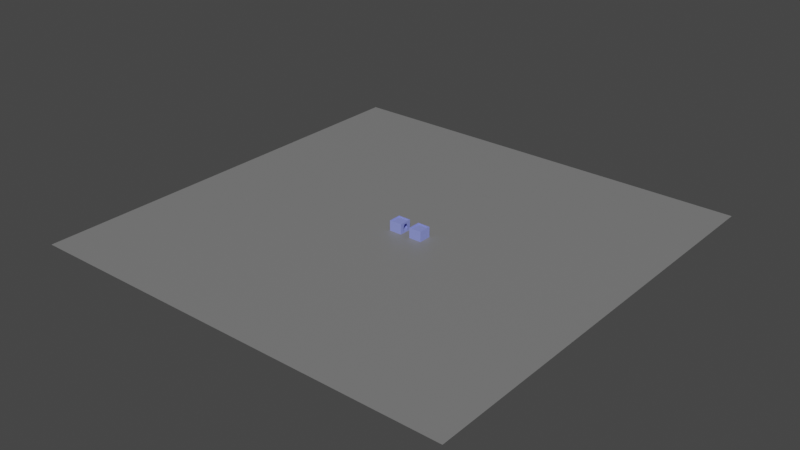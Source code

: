 # Source: Map.blend  (saved by Blender 2.93.21; exported with 4.5.12 LTS)
import bpy
from mathutils import Matrix  # noqa: F401  (used for matrix-valued properties, if any)

bpy.ops.wm.read_factory_settings(use_empty=True)
scene = bpy.context.scene
scene.name = 'Scene'

# ---- collections
col_collection = bpy.data.collections.new('Collection'); scene.collection.children.link(col_collection)

# ---- materials (node trees are filled in below, after node groups)
mat_gray = bpy.data.materials.new('Gray')
mat_gray.use_transparent_shadow = False
mat_material_001 = bpy.data.materials.new('Material.001')
mat_material_001.use_transparent_shadow = False

# ---- material node trees
mat_gray.use_nodes = True; mat_gray.node_tree.nodes.clear()
_N = mat_gray.node_tree.nodes; _L = mat_gray.node_tree.links
n0 = _N.new('ShaderNodeBsdfPrincipled'); n0.name = 'Principled BSDF'; n0.location = (10, 300)
n0.distribution = 'GGX'
n0.subsurface_method = 'BURLEY'
n0.inputs[0].default_value = (0.214, 0.214, 0.214, 1.0)
n0.inputs[3].default_value = 1.45
n0.inputs[27].default_value = (0.0, 0.0, 0.0, 1.0)
n0.inputs[28].default_value = 1.0
n1 = _N.new('ShaderNodeOutputMaterial'); n1.name = 'Material Output'; n1.location = (300, 300)
_L.new(n0.outputs[0], n1.inputs[0])
n1.is_active_output = True
mat_material_001.use_nodes = True; mat_material_001.node_tree.nodes.clear()
_N = mat_material_001.node_tree.nodes; _L = mat_material_001.node_tree.links
n0 = _N.new('ShaderNodeBsdfPrincipled'); n0.name = 'Principled BSDF'; n0.location = (10, 300)
n0.distribution = 'GGX'
n0.subsurface_method = 'BURLEY'
n0.inputs[0].default_value = (0.2568, 0.3017, 0.8, 1.0)
n0.inputs[3].default_value = 1.45
n0.inputs[27].default_value = (0.0, 0.0, 0.0, 1.0)
n0.inputs[28].default_value = 1.0
n1 = _N.new('ShaderNodeOutputMaterial'); n1.name = 'Material Output'; n1.location = (300, 300)
_L.new(n0.outputs[0], n1.inputs[0])
n1.is_active_output = True

# ---- world
world_world = bpy.data.worlds.new('World'); scene.world = world_world
world_world.use_nodes = True; world_world.node_tree.nodes.clear()
_N = world_world.node_tree.nodes; _L = world_world.node_tree.links
n0 = _N.new('ShaderNodeOutputWorld'); n0.name = 'World Output'; n0.location = (300, 300)
n1 = _N.new('ShaderNodeBackground'); n1.name = 'Background'; n1.location = (10, 300)
n1.inputs[0].default_value = (0.05088, 0.05088, 0.05088, 1.0)
_L.new(n1.outputs[0], n0.inputs[0])
n0.is_active_output = True
world_world.color = (0.05088, 0.05088, 0.05088)
world_world.use_sun_shadow = False
world_world.sun_shadow_jitter_overblur = 0.0

# ---- meshes
me_plane = bpy.data.meshes.new('Plane')
me_plane.from_pydata([(-1.0, -1.0, 0.0), (1.0, -1.0, 0.0), (-1.0, 1.0, 0.0), (1.0, 1.0, 0.0)], [], [(0, 1, 3, 2)])
_uv = me_plane.uv_layers.new(name='UVMap')
_uv.uv.foreach_set('vector', [0.0, 0.0, 1.0, 0.0, 1.0, 1.0, 0.0, 1.0])
me_plane.materials.append(mat_gray)
me_plane.use_remesh_fix_poles = True
me_plane.use_remesh_preserve_attributes = False
me_plane.update()
me_cube_001 = bpy.data.meshes.new('Cube.001')
me_cube_001.from_pydata([(-1.0, -1.0, -1.0), (-1.0, -1.0, -0.8592), (-1.0, 1.0, -1.0), (-1.0, 1.0, -0.8592), (1.0, -1.0, -1.0), (1.0, -1.0, -0.8592), (1.0, 1.0, -1.0), (1.0, 1.0, -0.8592), (-1.0, -1.0, -0.8592), (-1.0, 1.0, -0.8592), (1.0, 1.0, -0.8592), (1.0, -1.0, -0.8592), (-1.0, -1.0, 0.4567), (-1.0, 1.0, 0.4567), (1.0, 1.0, 0.4567), (1.0, -1.0, 0.4567), (-1.0, -0.2344, 0.3015), (-1.0, 0.2271, 0.2233), (-1.0, 0.2344, 0.3015), (-1.0, 0.2551, 0.1997), (-1.0, -0.2271, 0.2233), (-1.0, 0.281, 0.1614), (-1.0, -0.2551, 0.1997), (-1.0, -0.281, 0.1614), (-1.0, 0.3037, 0.1098), (-1.0, -0.3037, 0.1098), (-1.0, 0.3392, 0.04691), (-1.0, 0.3626, -0.02482), (-1.0, -0.3392, 0.04691), (-1.0, -0.3626, -0.02482), (-1.0, 0.3687, -0.09082), (-1.0, -0.3687, -0.09082), (-1.0, -0.3796, -0.153), (-1.0, 0.3796, -0.153), (-1.0, 0.3964, -0.8592), (-1.0, 0.3856, -0.1976), (-1.0, -0.3801, -0.1976), (-1.0, -0.3801, -0.8592), (1.0, -1.0, -0.8592), (1.0, 1.0, -0.8592), (1.0, -1.0, 0.4567), (1.0, 1.0, 0.4567), (1.0, -0.2344, 0.3015), (1.0, 0.2271, 0.2233), (1.0, 0.2344, 0.3015), (1.0, 0.2551, 0.1997), (1.0, -0.2271, 0.2233), (1.0, 0.281, 0.1614), (1.0, -0.2551, 0.1997), (1.0, -0.281, 0.1614), (1.0, 0.3037, 0.1098), (1.0, -0.3037, 0.1098), (1.0, 0.3392, 0.04691), (1.0, 0.3626, -0.02482), (1.0, -0.3392, 0.04691), (1.0, -0.3626, -0.02482), (1.0, 0.3687, -0.09082), (1.0, -0.3687, -0.09082), (1.0, -0.3796, -0.153), (1.0, 0.3796, -0.153), (1.0, 0.3964, -0.8592), (1.0, 0.3856, -0.1976), (1.0, -0.3801, -0.1976), (1.0, -0.3801, -0.8592), (-0.8537, -0.8537, 0.6044), (-0.8537, 0.8537, 0.6044), (0.8537, -0.8537, 0.6044), (0.8537, 0.8537, 0.6044), (-1.0, -1.0, 0.6044), (-1.0, 1.0, 0.6044), (1.0, 1.0, 0.6044), (1.0, -1.0, 0.6044), (-0.8537, -0.8537, 0.493), (-0.8537, 0.8537, 0.493), (0.8537, -0.8537, 0.493), (0.8537, 0.8537, 0.493)], [], [(0, 1, 3, 2), (2, 3, 7, 6), (6, 7, 5, 4), (4, 5, 1, 0), (2, 6, 4, 0), (7, 3, 9, 10), (10, 9, 8, 11), (5, 7, 10, 11), (3, 1, 8, 9), (1, 5, 11, 8), (9, 10, 14, 13), (9, 34, 35, 33, 30, 27, 26, 24, 21, 19, 17, 18, 16, 20, 22, 23, 25, 28, 29, 31, 32, 36, 37, 8, 12, 13), (8, 11, 15, 12), (39, 60, 61, 59, 56, 53, 52, 50, 47, 45, 43, 44, 42, 46, 48, 49, 51, 54, 55, 57, 58, 62, 63, 38, 40, 41), (40, 41, 70, 71), (64, 66, 74, 72), (41, 13, 69, 70), (13, 12, 68, 69), (12, 40, 71, 68), (64, 65, 69, 68), (67, 66, 71, 70), (66, 64, 68, 71), (65, 67, 70, 69), (72, 74, 75, 73), (65, 64, 72, 73), (67, 65, 73, 75), (66, 67, 75, 74), (40, 12, 13, 41)])
_uv = me_cube_001.uv_layers.new(name='UVMap')
_uv.uv.foreach_set('vector', [0.375, 0.0, 0.625, 0.0, 0.625, 0.25, 0.375, 0.25, 0.375, 0.25, 0.625, 0.25, 0.625, 0.5, 0.375, 0.5, 0.375, 0.5, 0.625, 0.5, 0.625, 0.75, 0.375, 0.75, 0.375, 0.75, 0.625, 0.75, 0.625, 1.0, 0.375, 1.0, 0.125, 0.5, 0.375, 0.5, 0.375, 0.75, 0.125, 0.75, 0.625, 0.5, 0.625, 0.25, 0.625, 0.25, 0.625, 0.5, 0.625, 0.5, 0.875, 0.5, 0.875, 0.75, 0.625, 0.75, 0.625, 0.75, 0.625, 0.5, 0.625, 0.5, 0.625, 0.75, 0.625, 0.25, 0.625, 0.0, 0.625, 0.0, 0.625, 0.25, 0.625, 1.0, 0.625, 0.75, 0.625, 0.75, 0.625, 1.0, 0.625, 0.25, 0.625, 0.5, 0.625, 0.5, 0.625, 0.25, 0.875, 0.5, 0.875, 0.5816, 0.875, 0.5816, 0.875, 0.5816, 0.875, 0.5819, 0.875, 0.583, 0.875, 0.5847, 0.875, 0.587, 0.875, 0.5899, 0.875, 0.5931, 0.875, 0.5966, 0.875, 0.6003, 0.875, 0.6497, 0.875, 0.6534, 0.875, 0.6569, 0.875, 0.6601, 0.875, 0.663, 0.875, 0.6653, 0.875, 0.667, 0.875, 0.6681, 0.875, 0.6684, 0.875, 0.6684, 0.875, 0.6684, 0.875, 0.75, 0.875, 0.75, 0.875, 0.5, 0.875, 0.75, 0.625, 0.75, 0.625, 0.75, 0.875, 0.75, 0.875, 0.5, 0.875, 0.5816, 0.875, 0.5816, 0.875, 0.5816, 0.875, 0.5819, 0.875, 0.583, 0.875, 0.5847, 0.875, 0.587, 0.875, 0.5899, 0.875, 0.5931, 0.875, 0.5966, 0.875, 0.6003, 0.875, 0.6497, 0.875, 0.6534, 0.875, 0.6569, 0.875, 0.6601, 0.875, 0.663, 0.875, 0.6653, 0.875, 0.667, 0.875, 0.6681, 0.875, 0.6684, 0.875, 0.6684, 0.875, 0.6684, 0.875, 0.75, 0.875, 0.75, 0.875, 0.5, 0.875, 0.75, 0.875, 0.5, 0.875, 0.5, 0.875, 0.75, 0.875, 0.7317, 0.875, 0.7317, 0.875, 0.7317, 0.875, 0.7317, 0.0, 0.0, 0.0, 0.0, 0.0, 0.0, 0.0, 0.0, 0.875, 0.5, 0.875, 0.75, 0.875, 0.75, 0.875, 0.5, 0.0, 0.0, 0.0, 0.0, 0.0, 0.0, 0.0, 0.0, 0.875, 0.7317, 0.875, 0.5183, 0.875, 0.5, 0.875, 0.75, 0.875, 0.5183, 0.875, 0.7317, 0.875, 0.75, 0.875, 0.5, 0.875, 0.7317, 0.875, 0.7317, 0.875, 0.75, 0.875, 0.75, 0.875, 0.5183, 0.875, 0.5183, 0.875, 0.5, 0.875, 0.5, 0.875, 0.7317, 0.875, 0.7317, 0.875, 0.5183, 0.875, 0.5183, 0.875, 0.5183, 0.875, 0.7317, 0.875, 0.7317, 0.875, 0.5183, 0.875, 0.5183, 0.875, 0.5183, 0.875, 0.5183, 0.875, 0.5183, 0.875, 0.7317, 0.875, 0.5183, 0.875, 0.5183, 0.875, 0.7317, 0.0, 0.0, 0.0, 0.0, 0.0, 0.0, 0.0, 0.0])
me_cube_001.materials.append(mat_material_001)
me_cube_001.use_remesh_fix_poles = True
me_cube_001.use_remesh_preserve_attributes = False
me_cube_001.update()
me_cube_002 = bpy.data.meshes.new('Cube.002')
me_cube_002.from_pydata([(-1.344, -0.3474, 0.1478), (-1.344, -0.3474, 0.8024), (-1.344, 0.3474, 0.1478), (-1.344, 0.3474, 0.8024), (-0.6893, -0.3474, 0.1478), (-0.6893, -0.3474, 0.8024), (-0.6893, 0.3474, 0.1478), (-0.6893, 0.3474, 0.8024), (-1.344, -0.3474, 0.8164), (-1.232, -0.1979, 1.231), (-1.342, -0.3446, 0.8973), (-1.335, -0.3361, 0.9752), (-1.325, -0.3222, 1.047), (-1.311, -0.3037, 1.11), (-1.294, -0.281, 1.161), (-1.275, -0.2551, 1.2), (-1.254, -0.2271, 1.223), (-1.232, 0.1979, 1.231), (-1.344, 0.3474, 0.8164), (-1.254, 0.2271, 1.223), (-1.275, 0.2551, 1.2), (-1.294, 0.281, 1.161), (-1.311, 0.3037, 1.11), (-1.325, 0.3222, 1.047), (-1.335, 0.3361, 0.9752), (-1.342, 0.3446, 0.8973), (-0.8008, 0.1979, 1.231), (-0.6893, 0.3474, 0.8164), (-0.7791, 0.2271, 1.223), (-0.7582, 0.2551, 1.2), (-0.7389, 0.281, 1.161), (-0.722, 0.3037, 1.11), (-0.7081, 0.3222, 1.047), (-0.6978, 0.3361, 0.9752), (-0.6915, 0.3446, 0.8973), (-0.8008, -0.1979, 1.231), (-0.6893, -0.3474, 0.8164), (-0.7791, -0.2271, 1.223), (-0.7582, -0.2551, 1.2), (-0.7389, -0.281, 1.161), (-0.722, -0.3037, 1.11), (-0.7081, -0.3222, 1.047), (-0.6978, -0.3361, 0.9752), (-0.6915, -0.3446, 0.8973)], [], [(0, 1, 3, 2), (2, 3, 7, 6), (6, 7, 5, 4), (4, 5, 1, 0), (2, 6, 4, 0), (7, 3, 18, 27), (1, 5, 36, 8), (3, 1, 8, 18), (5, 7, 27, 36), (9, 17, 19, 16), (16, 19, 20, 15), (15, 20, 21, 14), (14, 21, 22, 13), (13, 22, 23, 12), (12, 23, 24, 11), (11, 24, 25, 10), (10, 25, 18, 8), (17, 26, 28, 19), (19, 28, 29, 20), (20, 29, 30, 21), (21, 30, 31, 22), (22, 31, 32, 23), (23, 32, 33, 24), (24, 33, 34, 25), (25, 34, 27, 18), (26, 35, 37, 28), (28, 37, 38, 29), (29, 38, 39, 30), (30, 39, 40, 31), (31, 40, 41, 32), (32, 41, 42, 33), (33, 42, 43, 34), (34, 43, 36, 27), (35, 9, 16, 37), (37, 16, 15, 38), (38, 15, 14, 39), (39, 14, 13, 40), (40, 13, 12, 41), (41, 12, 11, 42), (42, 11, 10, 43), (43, 10, 8, 36), (26, 17, 9, 35)])
_uv = me_cube_002.uv_layers.new(name='UVMap')
_uv.uv.foreach_set('vector', [0.375, 0.0, 0.625, 0.0, 0.625, 0.25, 0.375, 0.25, 0.375, 0.25, 0.625, 0.25, 0.625, 0.5, 0.375, 0.5, 0.375, 0.5, 0.625, 0.5, 0.625, 0.75, 0.375, 0.75, 0.375, 0.75, 0.625, 0.75, 0.625, 1.0, 0.375, 1.0, 0.125, 0.5, 0.375, 0.5, 0.375, 0.75, 0.125, 0.75, 0.625, 0.5, 0.625, 0.25, 0.625, 0.25, 0.625, 0.5, 0.625, 1.0, 0.625, 0.75, 0.625, 0.75, 0.625, 1.0, 0.625, 0.25, 0.625, 0.0, 0.625, 0.0, 0.625, 0.25, 0.625, 0.75, 0.625, 0.5, 0.625, 0.5, 0.625, 0.75, 0.8324, 0.6962, 0.8324, 0.5538, 0.8407, 0.5433, 0.8407, 0.7067, 0.8407, 0.7067, 0.8407, 0.5433, 0.8487, 0.5332, 0.8487, 0.7168, 0.8487, 0.7168, 0.8487, 0.5332, 0.8561, 0.5239, 0.8561, 0.7261, 0.8561, 0.7261, 0.8561, 0.5239, 0.875, 0.5158, 0.875, 0.7342, 0.625, 0.01575, 0.625, 0.2342, 0.625, 0.2409, 0.625, 0.009065, 0.625, 0.009065, 0.625, 0.2409, 0.625, 0.2459, 0.625, 0.004095, 0.625, 0.004095, 0.625, 0.2459, 0.625, 0.249, 0.625, 0.001034, 0.625, 0.001034, 0.625, 0.249, 0.625, 0.25, 0.625, 0.0, 0.8324, 0.5538, 0.6676, 0.5538, 0.6593, 0.5433, 0.8407, 0.5433, 0.8407, 0.5433, 0.6593, 0.5433, 0.6513, 0.5332, 0.8487, 0.5332, 0.8487, 0.5332, 0.6513, 0.5332, 0.6439, 0.5239, 0.8561, 0.5239, 0.8561, 0.5239, 0.6439, 0.5239, 0.6375, 0.5, 0.8625, 0.5, 0.625, 0.2625, 0.625, 0.4875, 0.625, 0.4928, 0.625, 0.2572, 0.625, 0.2572, 0.625, 0.4928, 0.625, 0.4968, 0.625, 0.2532, 0.625, 0.2532, 0.625, 0.4968, 0.625, 0.4992, 0.625, 0.2508, 0.625, 0.2508, 0.625, 0.4992, 0.625, 0.5, 0.625, 0.25, 0.6676, 0.5538, 0.6676, 0.6962, 0.6593, 0.7067, 0.6593, 0.5433, 0.6593, 0.5433, 0.6593, 0.7067, 0.6513, 0.7168, 0.6513, 0.5332, 0.6513, 0.5332, 0.6513, 0.7168, 0.6439, 0.7261, 0.6439, 0.5239, 0.6439, 0.5239, 0.6439, 0.7261, 0.625, 0.7342, 0.625, 0.5158, 0.625, 0.5158, 0.625, 0.7342, 0.625, 0.7409, 0.625, 0.5091, 0.625, 0.5091, 0.625, 0.7409, 0.625, 0.7459, 0.625, 0.5041, 0.625, 0.5041, 0.625, 0.7459, 0.625, 0.749, 0.625, 0.501, 0.625, 0.501, 0.625, 0.749, 0.625, 0.75, 0.625, 0.5, 0.6676, 0.6962, 0.8324, 0.6962, 0.8407, 0.7067, 0.6593, 0.7067, 0.6593, 0.7067, 0.8407, 0.7067, 0.8487, 0.7168, 0.6513, 0.7168, 0.6513, 0.7168, 0.8487, 0.7168, 0.8561, 0.7261, 0.6439, 0.7261, 0.6439, 0.7261, 0.8561, 0.7261, 0.8625, 0.75, 0.6375, 0.75, 0.625, 0.7625, 0.625, 0.9875, 0.625, 0.9928, 0.625, 0.7572, 0.625, 0.7572, 0.625, 0.9928, 0.625, 0.9968, 0.625, 0.7532, 0.625, 0.7532, 0.625, 0.9968, 0.625, 0.9992, 0.625, 0.7508, 0.625, 0.7508, 0.625, 0.9992, 0.625, 1.0, 0.625, 0.75, 0.6676, 0.5538, 0.8324, 0.5538, 0.8324, 0.6962, 0.6676, 0.6962])
me_cube_002.materials.append(mat_material_001)
me_cube_002.use_remesh_fix_poles = True
me_cube_002.use_remesh_preserve_attributes = False
me_cube_002.update()
me_cube_003 = bpy.data.meshes.new('Cube.003')
me_cube_003.from_pydata([(-1.0, -1.0, -1.0), (-1.0, -1.0, -0.8592), (-1.0, 1.0, -1.0), (-1.0, 1.0, -0.8592), (1.0, -1.0, -1.0), (1.0, -1.0, -0.8592), (1.0, 1.0, -1.0), (1.0, 1.0, -0.8592), (-1.0, -1.0, -0.8592), (-1.0, 1.0, -0.8592), (1.0, 1.0, -0.8592), (1.0, -1.0, -0.8592), (-1.0, -1.0, 0.4567), (-1.0, 1.0, 0.4567), (1.0, 1.0, 0.4567), (1.0, -1.0, 0.4567), (-1.0, -0.2344, 0.3015), (-1.0, 0.2271, 0.2233), (-1.0, 0.2344, 0.3015), (-1.0, 0.2551, 0.1997), (-1.0, -0.2271, 0.2233), (-1.0, 0.281, 0.1614), (-1.0, -0.2551, 0.1997), (-1.0, -0.281, 0.1614), (-1.0, 0.3037, 0.1098), (-1.0, -0.3037, 0.1098), (-1.0, 0.3392, 0.04691), (-1.0, 0.3626, -0.02482), (-1.0, -0.3392, 0.04691), (-1.0, -0.3626, -0.02482), (-1.0, 0.3687, -0.09082), (-1.0, -0.3687, -0.09082), (-1.0, -0.3796, -0.153), (-1.0, 0.3796, -0.153), (-1.0, 0.3964, -0.8592), (-1.0, 0.3856, -0.1976), (-1.0, -0.3801, -0.1976), (-1.0, -0.3801, -0.8592), (1.0, -1.0, 0.4567), (1.0, 1.0, 0.4567), (-0.8537, -0.8537, 0.6044), (-0.8537, 0.8537, 0.6044), (0.8537, -0.8537, 0.6044), (0.8537, 0.8537, 0.6044), (-1.0, -1.0, 0.6044), (-1.0, 1.0, 0.6044), (1.0, 1.0, 0.6044), (1.0, -1.0, 0.6044), (-0.8537, -0.8537, 0.493), (-0.8537, 0.8537, 0.493), (0.8537, -0.8537, 0.493), (0.8537, 0.8537, 0.493)], [], [(0, 1, 3, 2), (2, 3, 7, 6), (6, 7, 5, 4), (4, 5, 1, 0), (2, 6, 4, 0), (7, 3, 9, 10), (10, 9, 8, 11), (5, 7, 10, 11), (3, 1, 8, 9), (1, 5, 11, 8), (9, 10, 14, 13), (9, 34, 35, 33, 30, 27, 26, 24, 21, 19, 17, 18, 16, 20, 22, 23, 25, 28, 29, 31, 32, 36, 37, 8, 12, 13), (8, 11, 15, 12), (11, 10, 39, 38), (38, 39, 46, 47), (40, 42, 50, 48), (39, 13, 45, 46), (13, 12, 44, 45), (12, 38, 47, 44), (40, 41, 45, 44), (43, 42, 47, 46), (42, 40, 44, 47), (41, 43, 46, 45), (48, 50, 51, 49), (41, 40, 48, 49), (43, 41, 49, 51), (42, 43, 51, 50), (38, 12, 13, 39)])
_uv = me_cube_003.uv_layers.new(name='UVMap')
_uv.uv.foreach_set('vector', [0.375, 0.0, 0.625, 0.0, 0.625, 0.25, 0.375, 0.25, 0.375, 0.25, 0.625, 0.25, 0.625, 0.5, 0.375, 0.5, 0.375, 0.5, 0.625, 0.5, 0.625, 0.75, 0.375, 0.75, 0.375, 0.75, 0.625, 0.75, 0.625, 1.0, 0.375, 1.0, 0.125, 0.5, 0.375, 0.5, 0.375, 0.75, 0.125, 0.75, 0.625, 0.5, 0.625, 0.25, 0.625, 0.25, 0.625, 0.5, 0.625, 0.5, 0.875, 0.5, 0.875, 0.75, 0.625, 0.75, 0.625, 0.75, 0.625, 0.5, 0.625, 0.5, 0.625, 0.75, 0.625, 0.25, 0.625, 0.0, 0.625, 0.0, 0.625, 0.25, 0.625, 1.0, 0.625, 0.75, 0.625, 0.75, 0.625, 1.0, 0.625, 0.25, 0.625, 0.5, 0.625, 0.5, 0.625, 0.25, 0.875, 0.5, 0.875, 0.5816, 0.875, 0.5816, 0.875, 0.5816, 0.875, 0.5819, 0.875, 0.583, 0.875, 0.5847, 0.875, 0.587, 0.875, 0.5899, 0.875, 0.5931, 0.875, 0.5966, 0.875, 0.6003, 0.875, 0.6497, 0.875, 0.6534, 0.875, 0.6569, 0.875, 0.6601, 0.875, 0.663, 0.875, 0.6653, 0.875, 0.667, 0.875, 0.6681, 0.875, 0.6684, 0.875, 0.6684, 0.875, 0.6684, 0.875, 0.75, 0.875, 0.75, 0.875, 0.5, 0.875, 0.75, 0.625, 0.75, 0.625, 0.75, 0.875, 0.75, 0.625, 0.75, 0.625, 0.5, 0.875, 0.5, 0.875, 0.75, 0.875, 0.75, 0.875, 0.5, 0.875, 0.5, 0.875, 0.75, 0.875, 0.7317, 0.875, 0.7317, 0.875, 0.7317, 0.875, 0.7317, 0.0, 0.0, 0.0, 0.0, 0.0, 0.0, 0.0, 0.0, 0.875, 0.5, 0.875, 0.75, 0.875, 0.75, 0.875, 0.5, 0.0, 0.0, 0.0, 0.0, 0.0, 0.0, 0.0, 0.0, 0.875, 0.7317, 0.875, 0.5183, 0.875, 0.5, 0.875, 0.75, 0.875, 0.5183, 0.875, 0.7317, 0.875, 0.75, 0.875, 0.5, 0.875, 0.7317, 0.875, 0.7317, 0.875, 0.75, 0.875, 0.75, 0.875, 0.5183, 0.875, 0.5183, 0.875, 0.5, 0.875, 0.5, 0.875, 0.7317, 0.875, 0.7317, 0.875, 0.5183, 0.875, 0.5183, 0.875, 0.5183, 0.875, 0.7317, 0.875, 0.7317, 0.875, 0.5183, 0.875, 0.5183, 0.875, 0.5183, 0.875, 0.5183, 0.875, 0.5183, 0.875, 0.7317, 0.875, 0.5183, 0.875, 0.5183, 0.875, 0.7317, 0.0, 0.0, 0.0, 0.0, 0.0, 0.0, 0.0, 0.0])
me_cube_003.materials.append(mat_material_001)
me_cube_003.use_remesh_fix_poles = True
me_cube_003.use_remesh_preserve_attributes = False
me_cube_003.update()

# ---- objects
ob_plane = bpy.data.objects.new('Plane', me_plane)
ob_cube = bpy.data.objects.new('Cube', me_cube_001)
ob_cube_001 = bpy.data.objects.new('Cube.001', me_cube_002)
ob_cube_002 = bpy.data.objects.new('Cube.002', me_cube_003)

# ---- transforms, parenting, visibility, modifiers, constraints
ob_plane.location = (0.0, 0.0, 0.0)
ob_plane.scale = (34.32, 34.32, 34.32)
ob_cube.location = (0.0, 0.0, 1.0)
ob_cube_001.location = (0.0, 0.0, 0.0)
ob_cube_002.location = (3.531, 0.0, 1.0)

# ---- collection membership
col_collection.objects.link(ob_plane)
col_collection.objects.link(ob_cube)
col_collection.objects.link(ob_cube_001)
col_collection.objects.link(ob_cube_002)

# ---- scene / render settings (as saved in the file)
scene.frame_start = 1; scene.frame_end = 250; scene.frame_set(1)
scene.render.engine = 'BLENDER_EEVEE_NEXT'
scene.cycles.use_denoising = False
scene.cycles.samples = 128
scene.cycles.sampling_pattern = 'TABULATED_SOBOL'
scene.cycles.use_adaptive_sampling = False
scene.cycles.use_light_tree = False
scene.view_settings.view_transform = 'Filmic'
bpy.context.view_layer.update()

# ---- added for rendering (the .blend has no active camera and no usable light): camera, sun
cam_auto = bpy.data.cameras.new('AutoCamera')
cam_auto.lens = 50.0
cam_auto.sensor_width = 36.0
cam_auto.clip_end = 1576.49
ob_auto_camera = bpy.data.objects.new('AutoCamera', cam_auto)
scene.collection.objects.link(ob_auto_camera)
ob_auto_camera.location = (89.8288, -107.795, 72.6652)
ob_auto_camera.rotation_euler = (1.09748, -7.21219e-08, 0.694738)
scene.camera = ob_auto_camera
light_auto_sun = bpy.data.lights.new('AutoSun', 'SUN')
light_auto_sun.energy = 3.0
light_auto_sun.angle = 0.0523599
ob_auto_sun = bpy.data.objects.new('AutoSun', light_auto_sun)
scene.collection.objects.link(ob_auto_sun)
ob_auto_sun.rotation_euler = (0.872665, 0.174533, 0.523599)
bpy.context.view_layer.update()
